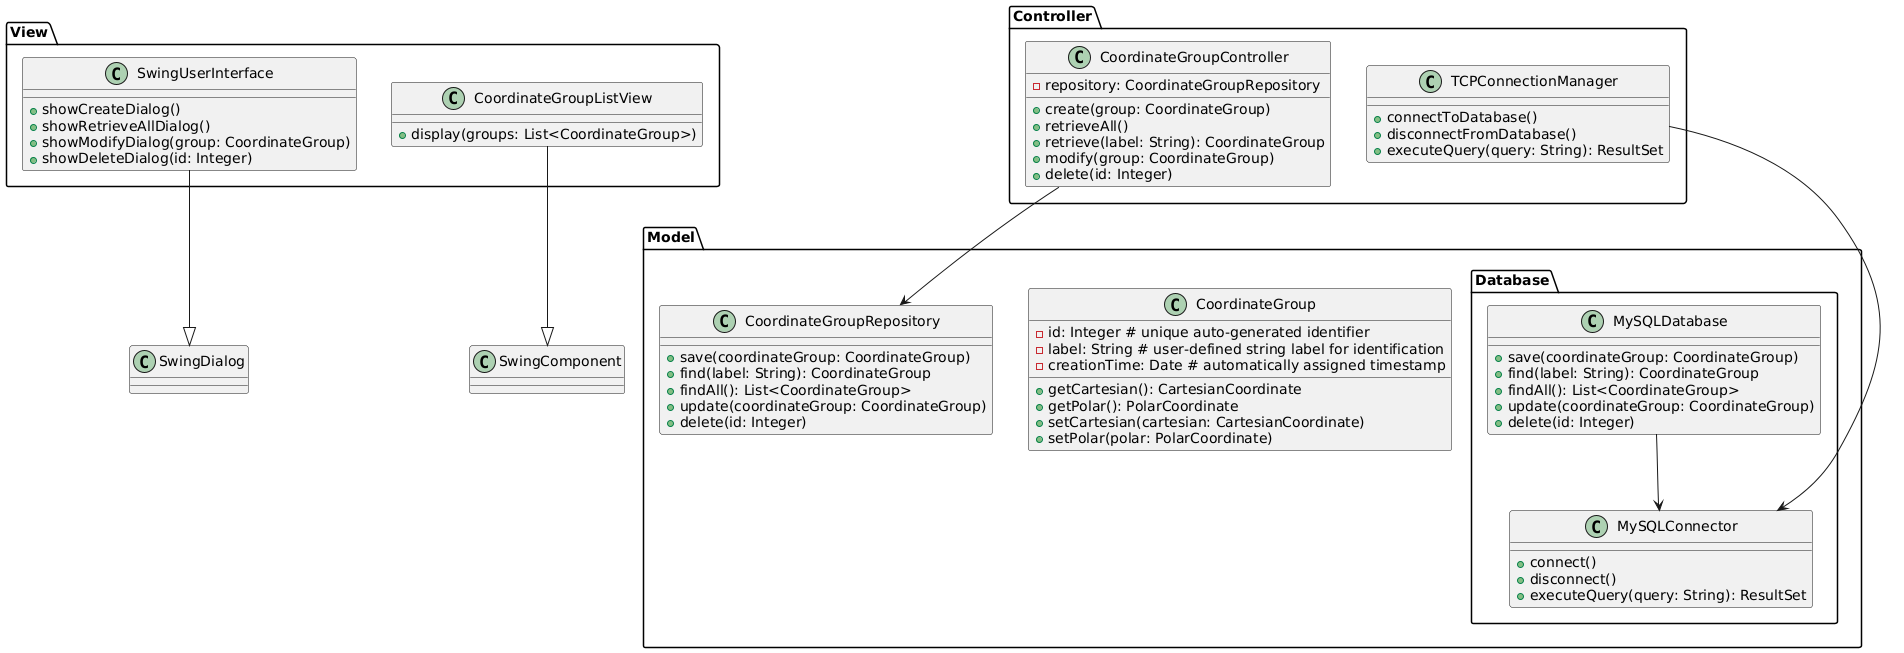

The diagram above was rendered by PlantUML. Its source (embedded in the PNG):
@startuml
package "Model" {
  class CoordinateGroup {
    - id: Integer # unique auto-generated identifier
    - label: String # user-defined string label for identification
    - creationTime: Date # automatically assigned timestamp
    + getCartesian(): CartesianCoordinate
    + getPolar(): PolarCoordinate
    + setCartesian(cartesian: CartesianCoordinate)
    + setPolar(polar: PolarCoordinate)
  }

  class CoordinateGroupRepository {
    + save(coordinateGroup: CoordinateGroup)
    + find(label: String): CoordinateGroup
    + findAll(): List<CoordinateGroup>
    + update(coordinateGroup: CoordinateGroup)
    + delete(id: Integer)
  }
}

package "View" {
  class SwingUserInterface {
    + showCreateDialog()
    + showRetrieveAllDialog()
    + showModifyDialog(group: CoordinateGroup)
    + showDeleteDialog(id: Integer)
  }

  class CoordinateGroupListView {
    + display(groups: List<CoordinateGroup>)
  }
}

package "Controller" {
  class CoordinateGroupController {
    - repository: CoordinateGroupRepository
    + create(group: CoordinateGroup)
    + retrieveAll()
    + retrieve(label: String): CoordinateGroup
    + modify(group: CoordinateGroup)
    + delete(id: Integer)
  }

  class TCPConnectionManager {
    + connectToDatabase()
    + disconnectFromDatabase()
    + executeQuery(query: String): ResultSet
  }
}

package "Model.Database" {
  class MySQLDatabase {
    + save(coordinateGroup: CoordinateGroup)
    + find(label: String): CoordinateGroup
    + findAll(): List<CoordinateGroup>
    + update(coordinateGroup: CoordinateGroup)
    + delete(id: Integer)
  }

  class MySQLConnector {
    + connect()
    + disconnect()
    + executeQuery(query: String): ResultSet
  }
}

CoordinateGroupController --> CoordinateGroupRepository
SwingUserInterface --|> SwingDialog
CoordinateGroupListView --|> SwingComponent
TCPConnectionManager --> MySQLConnector
MySQLDatabase --> MySQLConnector

@enduml